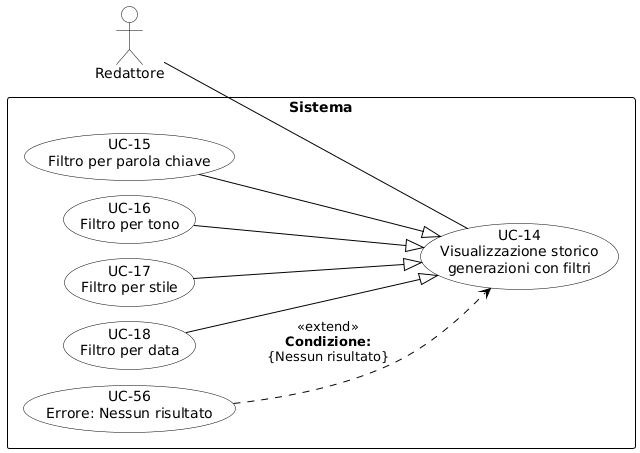

The diagram above was rendered by PlantUML. Its source (embedded in the PNG):
@startuml
skinparam shadowing false
skinparam defaultFontName Arial

' Orientamento classico
left to right direction

' Distanze equilibrate
skinparam ranksep 60
skinparam nodesep 15

' --- Configurazione Stile ---
skinparam usecase {
    BackgroundColor white
    BorderColor black
    ArrowColor black
}
skinparam actor {
    BackgroundColor white
    BorderColor black
}
skinparam rectangle {
    BorderColor black
    FontStyle bold
}

actor "Redattore" as R

rectangle "Sistema" {
    usecase "UC-14\nVisualizzazione storico\ngenerazioni con filtri" as UC14
    
    usecase "UC-15\nFiltro per parola chiave" as UC15
    usecase "UC-16\nFiltro per tono" as UC16
    usecase "UC-17\nFiltro per stile" as UC17
    usecase "UC-18\nFiltro per data" as UC18
    usecase "UC-56\nErrore: Nessun risultato" as UC56
    
    ' Frecce dirette, senza comandi hidden. PlantUML le disporrà a ventaglio a destra.
    UC15 --|> UC14
    UC16 --|> UC14
    UC17 --|> UC14
    UC18 --|> UC14
    
    ' Estensione
    UC56 ..> UC14 : <<extend>>\n**Condizione:**\n{Nessun risultato}
}

' L'attore a sinistra
R -- UC14
@enduml